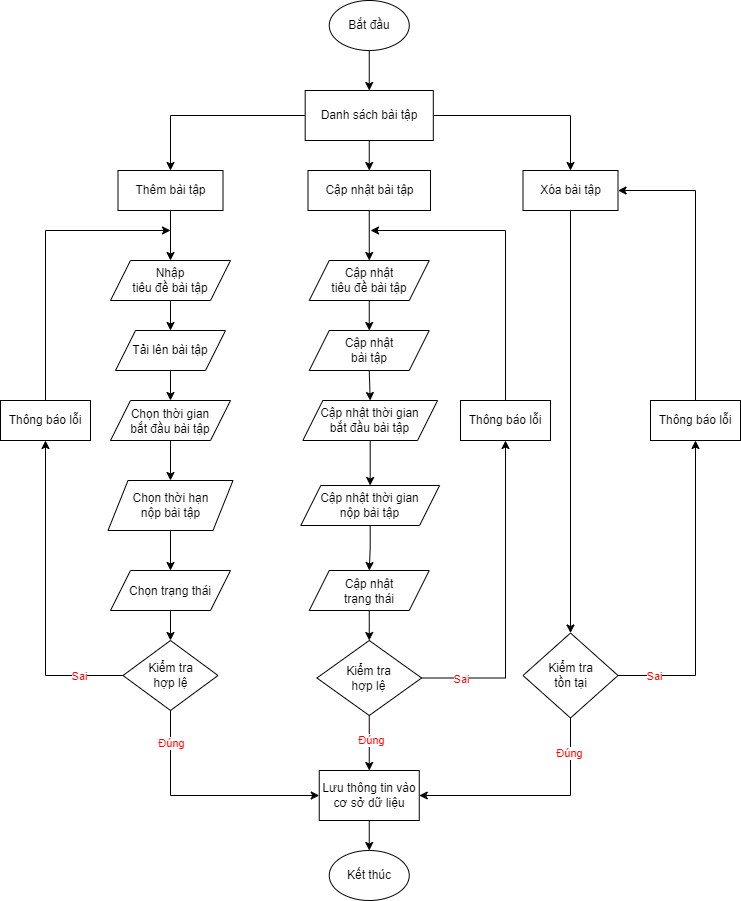

The diagram above was exported from draw.io. Its source (the exported page's mxGraphModel, read from the mxfile embedded in the PNG):
<mxGraphModel dx="1434" dy="836" grid="0" gridSize="10" guides="1" tooltips="1" connect="1" arrows="1" fold="1" page="1" pageScale="1" pageWidth="3300" pageHeight="4681" math="0" shadow="0">
  <root>
    <mxCell id="0" />
    <mxCell id="1" parent="0" />
    <mxCell id="d0rRdDiyJQYsk8lNuNIp-1" style="edgeStyle=orthogonalEdgeStyle;rounded=0;orthogonalLoop=1;jettySize=auto;html=1;exitX=0.5;exitY=1;exitDx=0;exitDy=0;entryX=0.5;entryY=0;entryDx=0;entryDy=0;" parent="1" source="d0rRdDiyJQYsk8lNuNIp-38" target="d0rRdDiyJQYsk8lNuNIp-7" edge="1">
      <mxGeometry relative="1" as="geometry" />
    </mxCell>
    <mxCell id="d0rRdDiyJQYsk8lNuNIp-2" value="Bắt đầu" style="ellipse;whiteSpace=wrap;html=1;" parent="1" vertex="1">
      <mxGeometry x="568.75" y="40" width="80" height="50" as="geometry" />
    </mxCell>
    <mxCell id="d0rRdDiyJQYsk8lNuNIp-3" value="Kết thúc" style="ellipse;whiteSpace=wrap;html=1;" parent="1" vertex="1">
      <mxGeometry x="568.75" y="890" width="80" height="50" as="geometry" />
    </mxCell>
    <mxCell id="d0rRdDiyJQYsk8lNuNIp-4" style="edgeStyle=orthogonalEdgeStyle;rounded=0;orthogonalLoop=1;jettySize=auto;html=1;exitX=0.5;exitY=1;exitDx=0;exitDy=0;entryX=0.5;entryY=0;entryDx=0;entryDy=0;" parent="1" source="d0rRdDiyJQYsk8lNuNIp-5" target="d0rRdDiyJQYsk8lNuNIp-44" edge="1">
      <mxGeometry relative="1" as="geometry" />
    </mxCell>
    <mxCell id="d0rRdDiyJQYsk8lNuNIp-5" value="Thêm bài tập" style="rounded=0;whiteSpace=wrap;html=1;" parent="1" vertex="1">
      <mxGeometry x="357.5" y="210" width="105" height="40" as="geometry" />
    </mxCell>
    <mxCell id="d0rRdDiyJQYsk8lNuNIp-6" style="edgeStyle=orthogonalEdgeStyle;rounded=0;orthogonalLoop=1;jettySize=auto;html=1;exitX=0.5;exitY=1;exitDx=0;exitDy=0;entryX=0.5;entryY=0;entryDx=0;entryDy=0;" parent="1" source="d0rRdDiyJQYsk8lNuNIp-7" target="d0rRdDiyJQYsk8lNuNIp-16" edge="1">
      <mxGeometry relative="1" as="geometry" />
    </mxCell>
    <mxCell id="d0rRdDiyJQYsk8lNuNIp-7" value="Cập nhật bài tập" style="rounded=0;whiteSpace=wrap;html=1;" parent="1" vertex="1">
      <mxGeometry x="547.5" y="210" width="122.5" height="40" as="geometry" />
    </mxCell>
    <mxCell id="d0rRdDiyJQYsk8lNuNIp-8" style="edgeStyle=orthogonalEdgeStyle;rounded=0;orthogonalLoop=1;jettySize=auto;html=1;exitX=0.5;exitY=1;exitDx=0;exitDy=0;entryX=0.5;entryY=0;entryDx=0;entryDy=0;" parent="1" source="d0rRdDiyJQYsk8lNuNIp-9" target="d0rRdDiyJQYsk8lNuNIp-19" edge="1">
      <mxGeometry relative="1" as="geometry" />
    </mxCell>
    <mxCell id="d0rRdDiyJQYsk8lNuNIp-9" value="Xóa bài tập" style="rounded=0;whiteSpace=wrap;html=1;" parent="1" vertex="1">
      <mxGeometry x="762.5" y="210" width="95" height="40" as="geometry" />
    </mxCell>
    <mxCell id="d0rRdDiyJQYsk8lNuNIp-10" style="edgeStyle=orthogonalEdgeStyle;rounded=0;orthogonalLoop=1;jettySize=auto;html=1;exitX=0.5;exitY=1;exitDx=0;exitDy=0;entryX=0.5;entryY=0;entryDx=0;entryDy=0;" parent="1" source="d0rRdDiyJQYsk8lNuNIp-11" target="d0rRdDiyJQYsk8lNuNIp-3" edge="1">
      <mxGeometry relative="1" as="geometry" />
    </mxCell>
    <mxCell id="d0rRdDiyJQYsk8lNuNIp-11" value="Lưu thông tin vào cơ sở dữ liệu" style="rounded=0;whiteSpace=wrap;html=1;" parent="1" vertex="1">
      <mxGeometry x="558.75" y="810" width="100" height="50" as="geometry" />
    </mxCell>
    <mxCell id="d0rRdDiyJQYsk8lNuNIp-12" style="edgeStyle=orthogonalEdgeStyle;rounded=0;orthogonalLoop=1;jettySize=auto;html=1;exitX=0;exitY=0.5;exitDx=0;exitDy=0;entryX=0.5;entryY=1;entryDx=0;entryDy=0;" parent="1" source="d0rRdDiyJQYsk8lNuNIp-14" target="d0rRdDiyJQYsk8lNuNIp-24" edge="1">
      <mxGeometry relative="1" as="geometry" />
    </mxCell>
    <mxCell id="d0rRdDiyJQYsk8lNuNIp-13" style="edgeStyle=orthogonalEdgeStyle;rounded=0;orthogonalLoop=1;jettySize=auto;html=1;exitX=0.5;exitY=1;exitDx=0;exitDy=0;entryX=0;entryY=0.5;entryDx=0;entryDy=0;" parent="1" source="d0rRdDiyJQYsk8lNuNIp-14" target="d0rRdDiyJQYsk8lNuNIp-11" edge="1">
      <mxGeometry relative="1" as="geometry" />
    </mxCell>
    <mxCell id="d0rRdDiyJQYsk8lNuNIp-14" value="Kiểm tra&lt;br&gt;hợp lệ" style="rhombus;whiteSpace=wrap;html=1;" parent="1" vertex="1">
      <mxGeometry x="362.5" y="680" width="95" height="70" as="geometry" />
    </mxCell>
    <mxCell id="d0rRdDiyJQYsk8lNuNIp-15" style="edgeStyle=orthogonalEdgeStyle;rounded=0;orthogonalLoop=1;jettySize=auto;html=1;exitX=0.5;exitY=1;exitDx=0;exitDy=0;entryX=0.5;entryY=0;entryDx=0;entryDy=0;" parent="1" source="d0rRdDiyJQYsk8lNuNIp-16" target="d0rRdDiyJQYsk8lNuNIp-40" edge="1">
      <mxGeometry relative="1" as="geometry" />
    </mxCell>
    <mxCell id="d0rRdDiyJQYsk8lNuNIp-16" value="Cập nhật &lt;br&gt;tiêu đề bài tập" style="shape=parallelogram;perimeter=parallelogramPerimeter;whiteSpace=wrap;html=1;fixedSize=1;" parent="1" vertex="1">
      <mxGeometry x="548.75" y="300" width="120" height="40" as="geometry" />
    </mxCell>
    <mxCell id="d0rRdDiyJQYsk8lNuNIp-17" style="edgeStyle=orthogonalEdgeStyle;rounded=0;orthogonalLoop=1;jettySize=auto;html=1;exitX=1;exitY=0.5;exitDx=0;exitDy=0;entryX=0.5;entryY=1;entryDx=0;entryDy=0;" parent="1" source="d0rRdDiyJQYsk8lNuNIp-19" target="d0rRdDiyJQYsk8lNuNIp-27" edge="1">
      <mxGeometry relative="1" as="geometry" />
    </mxCell>
    <mxCell id="d0rRdDiyJQYsk8lNuNIp-18" style="edgeStyle=orthogonalEdgeStyle;rounded=0;orthogonalLoop=1;jettySize=auto;html=1;exitX=0.5;exitY=1;exitDx=0;exitDy=0;entryX=1;entryY=0.5;entryDx=0;entryDy=0;" parent="1" source="d0rRdDiyJQYsk8lNuNIp-19" target="d0rRdDiyJQYsk8lNuNIp-11" edge="1">
      <mxGeometry relative="1" as="geometry" />
    </mxCell>
    <mxCell id="d0rRdDiyJQYsk8lNuNIp-19" value="Kiểm tra&lt;br&gt;tồn tại" style="rhombus;whiteSpace=wrap;html=1;" parent="1" vertex="1">
      <mxGeometry x="762.5" y="672.5" width="95" height="85" as="geometry" />
    </mxCell>
    <mxCell id="d0rRdDiyJQYsk8lNuNIp-20" style="edgeStyle=orthogonalEdgeStyle;rounded=0;orthogonalLoop=1;jettySize=auto;html=1;exitX=1;exitY=0.5;exitDx=0;exitDy=0;entryX=0.5;entryY=1;entryDx=0;entryDy=0;" parent="1" source="d0rRdDiyJQYsk8lNuNIp-23" target="d0rRdDiyJQYsk8lNuNIp-26" edge="1">
      <mxGeometry relative="1" as="geometry" />
    </mxCell>
    <mxCell id="d0rRdDiyJQYsk8lNuNIp-21" value="&lt;font color=&quot;#ff0000&quot;&gt;Sai&lt;/font&gt;" style="edgeLabel;html=1;align=center;verticalAlign=middle;resizable=0;points=[];" parent="d0rRdDiyJQYsk8lNuNIp-20" vertex="1" connectable="0">
      <mxGeometry x="-0.101" y="-2" relative="1" as="geometry">
        <mxPoint x="-47" y="61" as="offset" />
      </mxGeometry>
    </mxCell>
    <mxCell id="d0rRdDiyJQYsk8lNuNIp-22" style="edgeStyle=orthogonalEdgeStyle;rounded=0;orthogonalLoop=1;jettySize=auto;html=1;exitX=0.5;exitY=1;exitDx=0;exitDy=0;entryX=0.5;entryY=0;entryDx=0;entryDy=0;" parent="1" source="d0rRdDiyJQYsk8lNuNIp-23" target="d0rRdDiyJQYsk8lNuNIp-11" edge="1">
      <mxGeometry relative="1" as="geometry" />
    </mxCell>
    <mxCell id="d0rRdDiyJQYsk8lNuNIp-23" value="Kiểm tra&lt;br&gt;hợp lệ" style="rhombus;whiteSpace=wrap;html=1;" parent="1" vertex="1">
      <mxGeometry x="556.41" y="680" width="104.69" height="75" as="geometry" />
    </mxCell>
    <mxCell id="d0rRdDiyJQYsk8lNuNIp-24" value="Thông báo lỗi" style="rounded=0;whiteSpace=wrap;html=1;" parent="1" vertex="1">
      <mxGeometry x="240" y="440" width="90" height="40" as="geometry" />
    </mxCell>
    <mxCell id="d0rRdDiyJQYsk8lNuNIp-25" style="edgeStyle=orthogonalEdgeStyle;rounded=0;orthogonalLoop=1;jettySize=auto;html=1;exitX=0.5;exitY=0;exitDx=0;exitDy=0;" parent="1" source="d0rRdDiyJQYsk8lNuNIp-26" edge="1">
      <mxGeometry relative="1" as="geometry">
        <mxPoint x="610" y="270" as="targetPoint" />
        <Array as="points">
          <mxPoint x="745" y="270" />
        </Array>
      </mxGeometry>
    </mxCell>
    <mxCell id="d0rRdDiyJQYsk8lNuNIp-26" value="Thông báo lỗi" style="rounded=0;whiteSpace=wrap;html=1;" parent="1" vertex="1">
      <mxGeometry x="700" y="440" width="90" height="40" as="geometry" />
    </mxCell>
    <mxCell id="d0rRdDiyJQYsk8lNuNIp-27" value="Thông báo lỗi" style="rounded=0;whiteSpace=wrap;html=1;" parent="1" vertex="1">
      <mxGeometry x="890" y="440" width="90" height="40" as="geometry" />
    </mxCell>
    <mxCell id="d0rRdDiyJQYsk8lNuNIp-28" value="" style="endArrow=classic;html=1;rounded=0;edgeStyle=orthogonalEdgeStyle;entryX=0.5;entryY=0;entryDx=0;entryDy=0;exitX=0;exitY=0.5;exitDx=0;exitDy=0;" parent="1" source="d0rRdDiyJQYsk8lNuNIp-38" target="d0rRdDiyJQYsk8lNuNIp-5" edge="1">
      <mxGeometry width="50" height="50" relative="1" as="geometry">
        <mxPoint x="610" y="250" as="sourcePoint" />
        <mxPoint x="505" y="230" as="targetPoint" />
      </mxGeometry>
    </mxCell>
    <mxCell id="d0rRdDiyJQYsk8lNuNIp-29" value="" style="endArrow=classic;html=1;rounded=0;edgeStyle=orthogonalEdgeStyle;entryX=0.5;entryY=0;entryDx=0;entryDy=0;exitX=1;exitY=0.5;exitDx=0;exitDy=0;" parent="1" source="d0rRdDiyJQYsk8lNuNIp-38" target="d0rRdDiyJQYsk8lNuNIp-9" edge="1">
      <mxGeometry width="50" height="50" relative="1" as="geometry">
        <mxPoint x="610" y="250" as="sourcePoint" />
        <mxPoint x="425" y="310" as="targetPoint" />
      </mxGeometry>
    </mxCell>
    <mxCell id="d0rRdDiyJQYsk8lNuNIp-30" value="" style="endArrow=classic;html=1;rounded=0;edgeStyle=orthogonalEdgeStyle;exitX=0.5;exitY=0;exitDx=0;exitDy=0;strokeWidth=1;endSize=6;startSize=6;entryX=1;entryY=0.5;entryDx=0;entryDy=0;" parent="1" source="d0rRdDiyJQYsk8lNuNIp-27" target="d0rRdDiyJQYsk8lNuNIp-9" edge="1">
      <mxGeometry width="50" height="50" relative="1" as="geometry">
        <mxPoint x="1025" y="370" as="sourcePoint" />
        <mxPoint x="810" y="280" as="targetPoint" />
        <Array as="points">
          <mxPoint x="935" y="230" />
        </Array>
      </mxGeometry>
    </mxCell>
    <mxCell id="d0rRdDiyJQYsk8lNuNIp-31" value="" style="endArrow=classic;html=1;rounded=0;edgeStyle=orthogonalEdgeStyle;exitX=0.5;exitY=0;exitDx=0;exitDy=0;" parent="1" source="d0rRdDiyJQYsk8lNuNIp-24" edge="1">
      <mxGeometry width="50" height="50" relative="1" as="geometry">
        <mxPoint x="660" y="300" as="sourcePoint" />
        <mxPoint x="410" y="270" as="targetPoint" />
        <Array as="points">
          <mxPoint x="285" y="270" />
        </Array>
      </mxGeometry>
    </mxCell>
    <mxCell id="d0rRdDiyJQYsk8lNuNIp-32" value="&lt;font color=&quot;#ff0000&quot;&gt;Sai&lt;/font&gt;" style="edgeLabel;html=1;align=center;verticalAlign=middle;resizable=0;points=[];" parent="1" vertex="1" connectable="0">
      <mxGeometry x="710" y="725" as="geometry">
        <mxPoint x="183" y="-10" as="offset" />
      </mxGeometry>
    </mxCell>
    <mxCell id="d0rRdDiyJQYsk8lNuNIp-33" value="&lt;font color=&quot;#ff0000&quot;&gt;Sai&lt;/font&gt;" style="edgeLabel;html=1;align=center;verticalAlign=middle;resizable=0;points=[];" parent="1" vertex="1" connectable="0">
      <mxGeometry x="700" y="736" as="geometry">
        <mxPoint x="-382" y="-21" as="offset" />
      </mxGeometry>
    </mxCell>
    <mxCell id="d0rRdDiyJQYsk8lNuNIp-34" value="&lt;font color=&quot;#ff0000&quot;&gt;Đúng&lt;/font&gt;" style="edgeLabel;html=1;align=center;verticalAlign=middle;resizable=0;points=[];" parent="1" vertex="1" connectable="0">
      <mxGeometry x="355" y="570" as="geometry">
        <mxPoint x="255" y="209" as="offset" />
      </mxGeometry>
    </mxCell>
    <mxCell id="d0rRdDiyJQYsk8lNuNIp-35" value="&lt;font color=&quot;#ff0000&quot;&gt;Đúng&lt;/font&gt;" style="edgeLabel;html=1;align=center;verticalAlign=middle;resizable=0;points=[];" parent="1" vertex="1" connectable="0">
      <mxGeometry x="426" y="780" as="geometry">
        <mxPoint x="-16" y="2" as="offset" />
      </mxGeometry>
    </mxCell>
    <mxCell id="d0rRdDiyJQYsk8lNuNIp-36" value="&lt;font color=&quot;#ff0000&quot;&gt;Đúng&lt;/font&gt;" style="edgeLabel;html=1;align=center;verticalAlign=middle;resizable=0;points=[];" parent="1" vertex="1" connectable="0">
      <mxGeometry x="824" y="790" as="geometry">
        <mxPoint x="-16" y="2" as="offset" />
      </mxGeometry>
    </mxCell>
    <mxCell id="d0rRdDiyJQYsk8lNuNIp-37" value="" style="edgeStyle=orthogonalEdgeStyle;rounded=0;orthogonalLoop=1;jettySize=auto;html=1;exitX=0.5;exitY=1;exitDx=0;exitDy=0;entryX=0.5;entryY=0;entryDx=0;entryDy=0;" parent="1" source="d0rRdDiyJQYsk8lNuNIp-2" target="d0rRdDiyJQYsk8lNuNIp-38" edge="1">
      <mxGeometry relative="1" as="geometry">
        <mxPoint x="610" y="120" as="sourcePoint" />
        <mxPoint x="610" y="300" as="targetPoint" />
      </mxGeometry>
    </mxCell>
    <mxCell id="d0rRdDiyJQYsk8lNuNIp-38" value="Danh sách bài tập" style="rounded=0;whiteSpace=wrap;html=1;" parent="1" vertex="1">
      <mxGeometry x="544.69" y="130" width="128.12" height="50" as="geometry" />
    </mxCell>
    <mxCell id="d0rRdDiyJQYsk8lNuNIp-39" style="edgeStyle=orthogonalEdgeStyle;rounded=0;orthogonalLoop=1;jettySize=auto;html=1;exitX=0.5;exitY=1;exitDx=0;exitDy=0;entryX=0.5;entryY=0;entryDx=0;entryDy=0;" parent="1" source="d0rRdDiyJQYsk8lNuNIp-40" target="d0rRdDiyJQYsk8lNuNIp-42" edge="1">
      <mxGeometry relative="1" as="geometry" />
    </mxCell>
    <mxCell id="d0rRdDiyJQYsk8lNuNIp-40" value="Cập nhật&lt;br&gt;bài tập" style="shape=parallelogram;perimeter=parallelogramPerimeter;whiteSpace=wrap;html=1;fixedSize=1;" parent="1" vertex="1">
      <mxGeometry x="548.75" y="370" width="120" height="40" as="geometry" />
    </mxCell>
    <mxCell id="d0rRdDiyJQYsk8lNuNIp-41" style="edgeStyle=orthogonalEdgeStyle;rounded=0;orthogonalLoop=1;jettySize=auto;html=1;exitX=0.5;exitY=1;exitDx=0;exitDy=0;entryX=0.5;entryY=0;entryDx=0;entryDy=0;" parent="1" source="d0rRdDiyJQYsk8lNuNIp-42" target="d0rRdDiyJQYsk8lNuNIp-54" edge="1">
      <mxGeometry relative="1" as="geometry">
        <mxPoint x="609" y="560" as="targetPoint" />
      </mxGeometry>
    </mxCell>
    <mxCell id="d0rRdDiyJQYsk8lNuNIp-42" value="Cập nhật thời gian&lt;br&gt;bắt đầu bài tập" style="shape=parallelogram;perimeter=parallelogramPerimeter;whiteSpace=wrap;html=1;fixedSize=1;" parent="1" vertex="1">
      <mxGeometry x="542.34" y="440" width="134.69" height="40" as="geometry" />
    </mxCell>
    <mxCell id="d0rRdDiyJQYsk8lNuNIp-43" style="edgeStyle=orthogonalEdgeStyle;rounded=0;orthogonalLoop=1;jettySize=auto;html=1;exitX=0.5;exitY=1;exitDx=0;exitDy=0;entryX=0.5;entryY=0;entryDx=0;entryDy=0;" parent="1" source="d0rRdDiyJQYsk8lNuNIp-44" target="d0rRdDiyJQYsk8lNuNIp-50" edge="1">
      <mxGeometry relative="1" as="geometry" />
    </mxCell>
    <mxCell id="d0rRdDiyJQYsk8lNuNIp-44" value="Nhập&lt;br&gt;tiêu đề bài tập" style="shape=parallelogram;perimeter=parallelogramPerimeter;whiteSpace=wrap;html=1;fixedSize=1;" parent="1" vertex="1">
      <mxGeometry x="350" y="300" width="120" height="40" as="geometry" />
    </mxCell>
    <mxCell id="d0rRdDiyJQYsk8lNuNIp-45" style="edgeStyle=orthogonalEdgeStyle;rounded=0;orthogonalLoop=1;jettySize=auto;html=1;exitX=0.5;exitY=1;exitDx=0;exitDy=0;entryX=0.5;entryY=0;entryDx=0;entryDy=0;" parent="1" source="d0rRdDiyJQYsk8lNuNIp-46" target="d0rRdDiyJQYsk8lNuNIp-52" edge="1">
      <mxGeometry relative="1" as="geometry" />
    </mxCell>
    <mxCell id="d0rRdDiyJQYsk8lNuNIp-46" value="Chọn thời gian&lt;br&gt;bắt đầu bài tập" style="shape=parallelogram;perimeter=parallelogramPerimeter;whiteSpace=wrap;html=1;fixedSize=1;spacingTop=2;" parent="1" vertex="1">
      <mxGeometry x="350" y="440" width="120" height="40" as="geometry" />
    </mxCell>
    <mxCell id="d0rRdDiyJQYsk8lNuNIp-47" style="edgeStyle=orthogonalEdgeStyle;rounded=0;orthogonalLoop=1;jettySize=auto;html=1;exitX=0.5;exitY=1;exitDx=0;exitDy=0;entryX=0.5;entryY=0;entryDx=0;entryDy=0;" parent="1" source="d0rRdDiyJQYsk8lNuNIp-48" target="d0rRdDiyJQYsk8lNuNIp-14" edge="1">
      <mxGeometry relative="1" as="geometry" />
    </mxCell>
    <mxCell id="d0rRdDiyJQYsk8lNuNIp-48" value="Chọn trạng thái" style="shape=parallelogram;perimeter=parallelogramPerimeter;whiteSpace=wrap;html=1;fixedSize=1;spacingTop=2;" parent="1" vertex="1">
      <mxGeometry x="350" y="610" width="120" height="40" as="geometry" />
    </mxCell>
    <mxCell id="d0rRdDiyJQYsk8lNuNIp-49" style="edgeStyle=orthogonalEdgeStyle;rounded=0;orthogonalLoop=1;jettySize=auto;html=1;exitX=0.5;exitY=1;exitDx=0;exitDy=0;entryX=0.5;entryY=0;entryDx=0;entryDy=0;" parent="1" source="d0rRdDiyJQYsk8lNuNIp-50" target="d0rRdDiyJQYsk8lNuNIp-46" edge="1">
      <mxGeometry relative="1" as="geometry" />
    </mxCell>
    <mxCell id="d0rRdDiyJQYsk8lNuNIp-50" value="Tải lên bài tập" style="shape=parallelogram;perimeter=parallelogramPerimeter;whiteSpace=wrap;html=1;fixedSize=1;" parent="1" vertex="1">
      <mxGeometry x="355" y="370" width="110" height="40" as="geometry" />
    </mxCell>
    <mxCell id="d0rRdDiyJQYsk8lNuNIp-51" style="edgeStyle=orthogonalEdgeStyle;rounded=0;orthogonalLoop=1;jettySize=auto;html=1;exitX=0.5;exitY=1;exitDx=0;exitDy=0;entryX=0.5;entryY=0;entryDx=0;entryDy=0;" parent="1" source="d0rRdDiyJQYsk8lNuNIp-52" target="d0rRdDiyJQYsk8lNuNIp-48" edge="1">
      <mxGeometry relative="1" as="geometry" />
    </mxCell>
    <mxCell id="d0rRdDiyJQYsk8lNuNIp-52" value="Chọn thời hạn&lt;br&gt;nộp bài tập" style="shape=parallelogram;perimeter=parallelogramPerimeter;whiteSpace=wrap;html=1;fixedSize=1;" parent="1" vertex="1">
      <mxGeometry x="347.5" y="520" width="125" height="50" as="geometry" />
    </mxCell>
    <mxCell id="d0rRdDiyJQYsk8lNuNIp-56" style="edgeStyle=orthogonalEdgeStyle;rounded=0;orthogonalLoop=1;jettySize=auto;html=1;exitX=0.5;exitY=1;exitDx=0;exitDy=0;entryX=0.5;entryY=0;entryDx=0;entryDy=0;" parent="1" source="d0rRdDiyJQYsk8lNuNIp-54" target="d0rRdDiyJQYsk8lNuNIp-55" edge="1">
      <mxGeometry relative="1" as="geometry" />
    </mxCell>
    <mxCell id="d0rRdDiyJQYsk8lNuNIp-54" value="Cập nhật thời gian&lt;br&gt;nộp bài tập" style="shape=parallelogram;perimeter=parallelogramPerimeter;whiteSpace=wrap;html=1;fixedSize=1;" parent="1" vertex="1">
      <mxGeometry x="540.31" y="525" width="138.75" height="40" as="geometry" />
    </mxCell>
    <mxCell id="d0rRdDiyJQYsk8lNuNIp-57" style="edgeStyle=orthogonalEdgeStyle;rounded=0;orthogonalLoop=1;jettySize=auto;html=1;exitX=0.5;exitY=1;exitDx=0;exitDy=0;entryX=0.5;entryY=0;entryDx=0;entryDy=0;" parent="1" source="d0rRdDiyJQYsk8lNuNIp-55" target="d0rRdDiyJQYsk8lNuNIp-23" edge="1">
      <mxGeometry relative="1" as="geometry" />
    </mxCell>
    <mxCell id="d0rRdDiyJQYsk8lNuNIp-55" value="Cập nhật&lt;br&gt;trạng thái" style="shape=parallelogram;perimeter=parallelogramPerimeter;whiteSpace=wrap;html=1;fixedSize=1;spacingTop=2;" parent="1" vertex="1">
      <mxGeometry x="548.75" y="610" width="120" height="40" as="geometry" />
    </mxCell>
  </root>
</mxGraphModel>